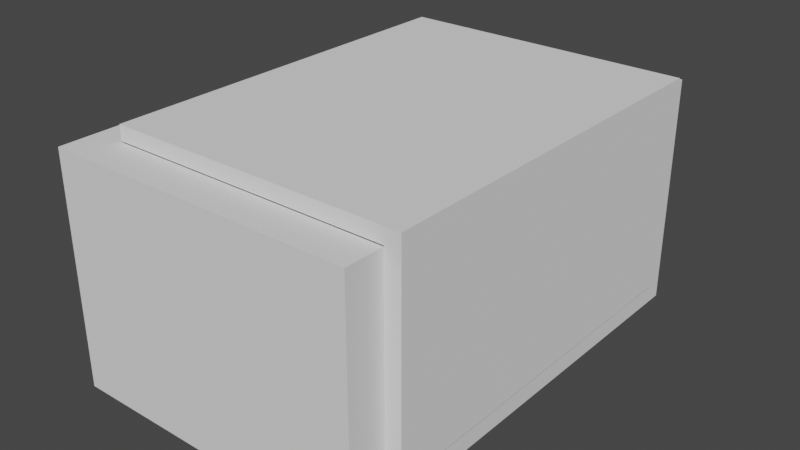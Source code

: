 # Source: fancybox.blend  (saved by Blender 3.4.6; exported with 4.5.12 LTS)
import bpy
from mathutils import Matrix  # noqa: F401  (used for matrix-valued properties, if any)

bpy.ops.wm.read_factory_settings(use_empty=True)
scene = bpy.context.scene
scene.name = 'Scene'

# ---- collections
col_collection = bpy.data.collections.new('Collection'); scene.collection.children.link(col_collection)

# ---- world
world_world = bpy.data.worlds.new('World'); scene.world = world_world
world_world.use_nodes = True; world_world.node_tree.nodes.clear()
_N = world_world.node_tree.nodes; _L = world_world.node_tree.links
n0 = _N.new('ShaderNodeOutputWorld'); n0.name = 'World Output'; n0.location = (300, 300)
n1 = _N.new('ShaderNodeBackground'); n1.name = 'Background'; n1.location = (10, 300)
n1.inputs[0].default_value = (0.05088, 0.05088, 0.05088, 1.0)
_L.new(n1.outputs[0], n0.inputs[0])
n0.is_active_output = True
world_world.color = (0.05088, 0.05088, 0.05088)
world_world.use_sun_shadow = False
world_world.sun_shadow_jitter_overblur = 0.0

# ---- meshes
me_cube_001 = bpy.data.meshes.new('Cube.001')
me_cube_001.from_pydata([(-1.0, -1.5, -0.75), (-1.0, -1.5, 0.75), (-1.0, 1.5, -0.75), (-1.0, 1.5, 0.75), (1.0, -1.5, -0.75), (1.0, -1.5, 0.75), (1.0, 1.5, -0.75), (1.0, 1.5, 0.75), (-1.0, 1.25, -0.75), (-1.0, -1.25, -0.75), (-1.0, -1.25, 0.75), (-1.0, 1.25, 0.75), (1.0, -1.25, -0.75), (1.0, 1.25, -0.75), (1.0, 1.25, 0.75), (1.0, -1.25, 0.75), (-0.8, 1.5, -0.75), (-0.8, 1.5, 0.75), (-0.8, -1.5, -0.75), (-0.8, -1.5, 0.75), (-0.8, 1.25, 0.75), (-0.8, -1.25, 0.75), (-0.8, 1.25, -0.75), (-0.8, -1.25, -0.75), (1.0, 1.25, -0.5), (1.0, -1.25, -0.5), (-0.8, 1.25, -0.5), (-0.8, -1.25, -0.5)], [], [(8, 11, 3, 2), (16, 17, 7, 6), (12, 15, 5, 4), (18, 19, 1, 0), (23, 12, 4, 18), (21, 10, 1, 19), (17, 3, 11, 20), (20, 11, 10, 21), (16, 6, 13, 22), (22, 13, 12, 23), (6, 7, 14, 13), (12, 13, 14, 24, 25, 15), (0, 1, 10, 9), (9, 10, 11, 8), (8, 22, 23, 9), (2, 16, 22, 8), (20, 21, 27, 26), (7, 17, 20, 14), (15, 21, 19, 5), (9, 23, 18, 0), (4, 5, 19, 18), (2, 3, 17, 16), (24, 26, 27, 25), (21, 15, 25, 27), (14, 20, 26, 24)])
_uv = me_cube_001.uv_layers.new(name='UVMap')
_uv.uv.foreach_set('vector', [0.7801, 0.03546, 0.5674, 0.03546, 0.5674, 0.0, 0.7801, 0.0, 0.8582, 0.6809, 0.6454, 0.6809, 0.6454, 0.4255, 0.8582, 0.4255, 0.4681, 0.461, 0.2553, 0.461, 0.2553, 0.4255, 0.4681, 0.4255, 0.9929, 0.02837, 0.7801, 0.02837, 0.7801, 0.0, 0.9929, 0.0, 0.02837, 0.3901, 0.2837, 0.3901, 0.2837, 0.4255, 0.02837, 0.4255, 0.539, 0.3901, 0.5674, 0.3901, 0.5674, 0.4255, 0.539, 0.4255, 0.539, 0.0, 0.5674, 0.0, 0.5674, 0.03546, 0.539, 0.03546, 0.539, 0.03546, 0.5674, 0.03546, 0.5674, 0.3901, 0.539, 0.3901, 0.02837, 0.0, 0.2837, 0.0, 0.2837, 0.03546, 0.02837, 0.03546, 0.02837, 0.03546, 0.2837, 0.03546, 0.2837, 0.3901, 0.02837, 0.3901, 0.4681, 0.8511, 0.2553, 0.8511, 0.2553, 0.8156, 0.4681, 0.8156, 0.4681, 0.461, 0.4681, 0.8156, 0.2553, 0.8156, 0.4326, 0.8156, 0.4326, 0.461, 0.2553, 0.461, 0.7801, 0.4255, 0.5674, 0.4255, 0.5674, 0.3901, 0.7801, 0.3901, 0.7801, 0.3901, 0.5674, 0.3901, 0.5674, 0.03546, 0.7801, 0.03546, 0.0, 0.03546, 0.02837, 0.03546, 0.02837, 0.3901, 0.0, 0.3901, 0.0, 0.0, 0.02837, 0.0, 0.02837, 0.03546, 0.0, 0.03546, 0.4681, 0.7801, 0.4681, 0.4255, 0.6454, 0.4255, 0.6454, 0.7801, 0.2837, 0.0, 0.539, 0.0, 0.539, 0.03546, 0.2837, 0.03546, 0.2837, 0.3901, 0.539, 0.3901, 0.539, 0.4255, 0.2837, 0.4255, 0.0, 0.3901, 0.02837, 0.3901, 0.02837, 0.4255, 0.0, 0.4255, 0.9929, 0.2837, 0.7801, 0.2837, 0.7801, 0.02837, 0.9929, 0.02837, 0.8582, 0.7092, 0.6454, 0.7092, 0.6454, 0.6809, 0.8582, 0.6809, 0.0, 0.4255, 0.2553, 0.4255, 0.2553, 0.7801, 0.0, 0.7801, 0.6454, 0.9645, 0.6454, 0.7092, 0.8227, 0.7092, 0.8227, 0.9645, 0.8227, 0.9645, 0.8227, 0.7092, 1.0, 0.7092, 1.0, 0.9645])
me_cube_001.update()
me_cube_002 = bpy.data.meshes.new('Cube.002')
me_cube_002.from_pydata([(0.0, -1.25, 0.1), (0.0, 1.25, 0.1), (1.9, -1.25, -1.25), (1.9, -1.25, 0.1), (1.9, 1.25, -1.25), (1.9, 1.25, 0.1), (1.8, 1.25, -1.25), (1.8, 1.25, 0.1), (1.8, -1.25, -1.25), (1.8, -1.25, 0.1), (0.0, -1.25, 0.005), (0.0, 1.25, 0.005), (1.9, 1.25, 0.005), (1.9, -1.25, 0.005), (1.8, -1.25, 0.005), (1.8, 1.25, 0.005)], [], [(10, 0, 1, 11), (15, 7, 5, 12), (12, 5, 3, 13), (14, 9, 0, 10), (6, 4, 2, 8), (7, 1, 0, 9), (5, 7, 9, 3), (13, 3, 9, 14), (11, 1, 7, 15), (2, 13, 14, 8), (15, 14, 10, 11), (4, 12, 13, 2), (6, 15, 12, 4), (6, 8, 14, 15)])
_uv = me_cube_002.uv_layers.new(name='UVMap')
_uv.uv.foreach_set('vector', [0.849, 1.0, 0.83, 1.0, 0.83, 0.5, 0.849, 0.5, 0.289, 0.52, 0.27, 0.52, 0.27, 0.5, 0.289, 0.5, 0.019, 1.0, 0.0, 1.0, 7.451e-09, 0.5, 0.019, 0.5, 0.559, 0.86, 0.54, 0.86, 0.54, 0.5, 0.559, 0.5, 0.81, 0.5, 0.83, 0.5, 0.83, 1.0, 0.81, 1.0, 0.02, 0.0, 0.38, 0.0, 0.38, 0.5, 0.02, 0.5, 0.0, 0.0, 0.02, 0.0, 0.02, 0.5, 0.0, 0.5, 0.559, 0.88, 0.54, 0.88, 0.54, 0.86, 0.559, 0.86, 0.289, 0.88, 0.27, 0.88, 0.27, 0.52, 0.289, 0.52, 0.81, 0.88, 0.559, 0.88, 0.559, 0.86, 0.81, 0.86, 0.74, 0.0, 0.74, 0.5, 0.38, 0.5, 0.38, 0.0, 0.27, 1.0, 0.019, 1.0, 0.019, 0.5, 0.27, 0.5, 0.54, 0.52, 0.289, 0.52, 0.289, 0.5, 0.54, 0.5, 0.991, 0.0, 0.991, 0.5, 0.74, 0.5, 0.74, 0.0])
me_cube_002.update()

# ---- objects
ob_box = bpy.data.objects.new('Box', me_cube_001)
ob_lid = bpy.data.objects.new('Lid', me_cube_002)

# ---- transforms, parenting, visibility, modifiers, constraints
ob_box.location = (0.0, 0.0, 0.0)
ob_lid.location = (-0.8, 0.0, 0.75)

# ---- collection membership
col_collection.objects.link(ob_box)
col_collection.objects.link(ob_lid)

# ---- scene / render settings (as saved in the file)
scene.frame_start = 1; scene.frame_end = 250; scene.frame_set(0)
scene.render.engine = 'BLENDER_EEVEE_NEXT'
scene.cycles.sampling_pattern = 'TABULATED_SOBOL'
scene.cycles.use_light_tree = False
scene.view_settings.view_transform = 'Filmic'
bpy.context.view_layer.update()

# ---- added for rendering (the .blend has no active camera and no usable light): camera, sun
cam_auto = bpy.data.cameras.new('AutoCamera')
cam_auto.lens = 50.0
cam_auto.sensor_width = 36.0
cam_auto.clip_end = 1000.0
ob_auto_camera = bpy.data.objects.new('AutoCamera', cam_auto)
scene.collection.objects.link(ob_auto_camera)
ob_auto_camera.location = (3.74743, -4.43691, 3.00794)
ob_auto_camera.rotation_euler = (1.09748, -7.21219e-08, 0.694738)
scene.camera = ob_auto_camera
light_auto_sun = bpy.data.lights.new('AutoSun', 'SUN')
light_auto_sun.energy = 3.0
light_auto_sun.angle = 0.0523599
ob_auto_sun = bpy.data.objects.new('AutoSun', light_auto_sun)
scene.collection.objects.link(ob_auto_sun)
ob_auto_sun.rotation_euler = (0.872665, 0.174533, 0.523599)
bpy.context.view_layer.update()
